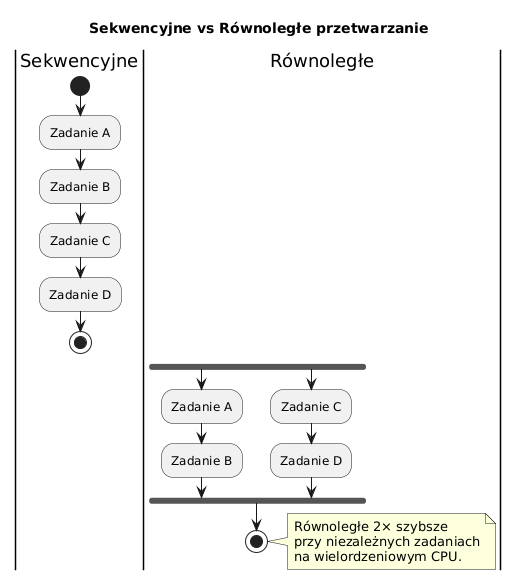

The diagram above was rendered by PlantUML. Its source (embedded in the PNG):
@startuml threading_intro
skinparam shadowing false
skinparam defaultFontName "DejaVu Sans"
title Sekwencyjne vs Równoległe przetwarzanie

|Sekwencyjne|
start
:Zadanie A;
:Zadanie B;
:Zadanie C;
:Zadanie D;
stop

|Równoległe|
fork
  :Zadanie A;
  :Zadanie B;
fork again
  :Zadanie C;
  :Zadanie D;
end fork
stop

note right
  Równoległe 2× szybsze
  przy niezależnych zadaniach
  na wielordzeniowym CPU.
end note
@enduml